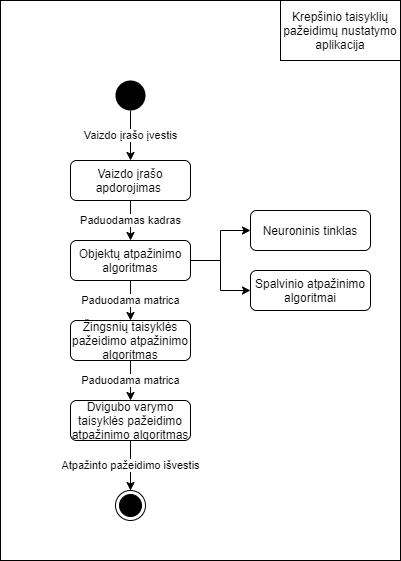

The diagram above was exported from draw.io. Its source (the exported page's mxGraphModel, read from the mxfile embedded in the PNG):
<mxGraphModel dx="2022" dy="1117" grid="1" gridSize="10" guides="1" tooltips="1" connect="1" arrows="1" fold="1" page="1" pageScale="1" pageWidth="827" pageHeight="1169" math="0" shadow="0">
  <root>
    <mxCell id="WIyWlLk6GJQsqaUBKTNV-0" />
    <mxCell id="WIyWlLk6GJQsqaUBKTNV-1" parent="WIyWlLk6GJQsqaUBKTNV-0" />
    <mxCell id="n4FOg1uq2azv9wC8tu3Q-17" value="" style="rounded=0;whiteSpace=wrap;html=1;" parent="WIyWlLk6GJQsqaUBKTNV-1" vertex="1">
      <mxGeometry x="180" y="190" width="400" height="560" as="geometry" />
    </mxCell>
    <mxCell id="n4FOg1uq2azv9wC8tu3Q-3" value="Paduodamas kadras" style="edgeStyle=orthogonalEdgeStyle;rounded=0;orthogonalLoop=1;jettySize=auto;html=1;exitX=0.5;exitY=1;exitDx=0;exitDy=0;entryX=0.5;entryY=0;entryDx=0;entryDy=0;" parent="WIyWlLk6GJQsqaUBKTNV-1" source="WIyWlLk6GJQsqaUBKTNV-3" target="n4FOg1uq2azv9wC8tu3Q-4" edge="1">
      <mxGeometry relative="1" as="geometry">
        <mxPoint x="310" y="450" as="targetPoint" />
      </mxGeometry>
    </mxCell>
    <mxCell id="WIyWlLk6GJQsqaUBKTNV-3" value="Vaizdo įrašo apdorojimas&amp;nbsp;" style="rounded=1;whiteSpace=wrap;html=1;fontSize=12;glass=0;strokeWidth=1;shadow=0;" parent="WIyWlLk6GJQsqaUBKTNV-1" vertex="1">
      <mxGeometry x="250" y="350" width="120" height="40" as="geometry" />
    </mxCell>
    <mxCell id="n4FOg1uq2azv9wC8tu3Q-1" value="Vaizdo įrašo įvestis" style="edgeStyle=orthogonalEdgeStyle;rounded=0;orthogonalLoop=1;jettySize=auto;html=1;exitX=0.5;exitY=1;exitDx=0;exitDy=0;entryX=0.5;entryY=0;entryDx=0;entryDy=0;" parent="WIyWlLk6GJQsqaUBKTNV-1" source="n4FOg1uq2azv9wC8tu3Q-0" target="WIyWlLk6GJQsqaUBKTNV-3" edge="1">
      <mxGeometry relative="1" as="geometry" />
    </mxCell>
    <mxCell id="n4FOg1uq2azv9wC8tu3Q-0" value="" style="ellipse;fillColor=#000000;strokeColor=none;" parent="WIyWlLk6GJQsqaUBKTNV-1" vertex="1">
      <mxGeometry x="295" y="270" width="30" height="30" as="geometry" />
    </mxCell>
    <mxCell id="n4FOg1uq2azv9wC8tu3Q-6" style="edgeStyle=orthogonalEdgeStyle;rounded=0;orthogonalLoop=1;jettySize=auto;html=1;exitX=1;exitY=0.5;exitDx=0;exitDy=0;" parent="WIyWlLk6GJQsqaUBKTNV-1" source="n4FOg1uq2azv9wC8tu3Q-4" target="n4FOg1uq2azv9wC8tu3Q-5" edge="1">
      <mxGeometry relative="1" as="geometry" />
    </mxCell>
    <mxCell id="n4FOg1uq2azv9wC8tu3Q-10" value="Paduodama matrica" style="edgeStyle=orthogonalEdgeStyle;rounded=0;orthogonalLoop=1;jettySize=auto;html=1;exitX=0.5;exitY=1;exitDx=0;exitDy=0;entryX=0.5;entryY=0;entryDx=0;entryDy=0;" parent="WIyWlLk6GJQsqaUBKTNV-1" source="n4FOg1uq2azv9wC8tu3Q-4" target="n4FOg1uq2azv9wC8tu3Q-11" edge="1">
      <mxGeometry relative="1" as="geometry">
        <mxPoint x="310" y="540" as="targetPoint" />
      </mxGeometry>
    </mxCell>
    <mxCell id="k8yr_5tIEJ7wVlO8Q2a1-1" style="edgeStyle=orthogonalEdgeStyle;rounded=0;orthogonalLoop=1;jettySize=auto;html=1;exitX=1;exitY=0.5;exitDx=0;exitDy=0;" parent="WIyWlLk6GJQsqaUBKTNV-1" source="n4FOg1uq2azv9wC8tu3Q-4" target="k8yr_5tIEJ7wVlO8Q2a1-0" edge="1">
      <mxGeometry relative="1" as="geometry" />
    </mxCell>
    <mxCell id="n4FOg1uq2azv9wC8tu3Q-4" value="Objektų atpažinimo algoritmas" style="rounded=1;whiteSpace=wrap;html=1;fontSize=12;glass=0;strokeWidth=1;shadow=0;" parent="WIyWlLk6GJQsqaUBKTNV-1" vertex="1">
      <mxGeometry x="250" y="430" width="120" height="40" as="geometry" />
    </mxCell>
    <mxCell id="n4FOg1uq2azv9wC8tu3Q-5" value="Neuroninis tinklas" style="rounded=1;whiteSpace=wrap;html=1;fontSize=12;glass=0;strokeWidth=1;shadow=0;" parent="WIyWlLk6GJQsqaUBKTNV-1" vertex="1">
      <mxGeometry x="430" y="400" width="120" height="40" as="geometry" />
    </mxCell>
    <mxCell id="n4FOg1uq2azv9wC8tu3Q-13" value="Paduodama matrica" style="edgeStyle=orthogonalEdgeStyle;rounded=0;orthogonalLoop=1;jettySize=auto;html=1;exitX=0.5;exitY=1;exitDx=0;exitDy=0;entryX=0.5;entryY=0;entryDx=0;entryDy=0;" parent="WIyWlLk6GJQsqaUBKTNV-1" source="n4FOg1uq2azv9wC8tu3Q-11" target="n4FOg1uq2azv9wC8tu3Q-12" edge="1">
      <mxGeometry relative="1" as="geometry" />
    </mxCell>
    <mxCell id="n4FOg1uq2azv9wC8tu3Q-11" value="Žingsnių taisyklės pažeidimo atpažinimo algoritmas" style="rounded=1;whiteSpace=wrap;html=1;fontSize=12;glass=0;strokeWidth=1;shadow=0;" parent="WIyWlLk6GJQsqaUBKTNV-1" vertex="1">
      <mxGeometry x="250" y="510" width="120" height="40" as="geometry" />
    </mxCell>
    <mxCell id="n4FOg1uq2azv9wC8tu3Q-15" value="Atpažinto pažeidimo išvestis" style="edgeStyle=orthogonalEdgeStyle;rounded=0;orthogonalLoop=1;jettySize=auto;html=1;exitX=0.5;exitY=1;exitDx=0;exitDy=0;" parent="WIyWlLk6GJQsqaUBKTNV-1" source="n4FOg1uq2azv9wC8tu3Q-12" edge="1">
      <mxGeometry relative="1" as="geometry">
        <mxPoint x="310" y="680" as="targetPoint" />
      </mxGeometry>
    </mxCell>
    <mxCell id="n4FOg1uq2azv9wC8tu3Q-12" value="Dvigubo varymo taisyklės pažeidimo atpažinimo algoritmas" style="rounded=1;whiteSpace=wrap;html=1;fontSize=12;glass=0;strokeWidth=1;shadow=0;" parent="WIyWlLk6GJQsqaUBKTNV-1" vertex="1">
      <mxGeometry x="250" y="590" width="120" height="40" as="geometry" />
    </mxCell>
    <mxCell id="n4FOg1uq2azv9wC8tu3Q-16" value="" style="ellipse;html=1;shape=endState;fillColor=#000000;strokeColor=#000000;" parent="WIyWlLk6GJQsqaUBKTNV-1" vertex="1">
      <mxGeometry x="295" y="680" width="30" height="30" as="geometry" />
    </mxCell>
    <mxCell id="n4FOg1uq2azv9wC8tu3Q-18" value="Krepšinio taisyklių pažeidimų nustatymo aplikacija" style="rounded=0;whiteSpace=wrap;html=1;" parent="WIyWlLk6GJQsqaUBKTNV-1" vertex="1">
      <mxGeometry x="460" y="190" width="120" height="60" as="geometry" />
    </mxCell>
    <mxCell id="k8yr_5tIEJ7wVlO8Q2a1-0" value="Spalvinio atpažinimo algoritmai" style="rounded=1;whiteSpace=wrap;html=1;fontSize=12;glass=0;strokeWidth=1;shadow=0;" parent="WIyWlLk6GJQsqaUBKTNV-1" vertex="1">
      <mxGeometry x="430" y="460" width="120" height="40" as="geometry" />
    </mxCell>
  </root>
</mxGraphModel>